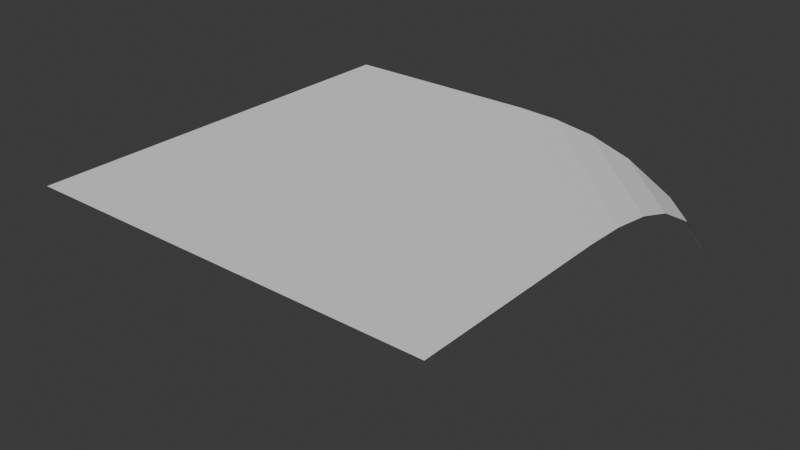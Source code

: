 # Source: Till_InnerCorner.blend  (saved by Blender 5.1.29; exported with 4.5.12 LTS)
import bpy
from mathutils import Matrix  # noqa: F401  (used for matrix-valued properties, if any)

bpy.ops.wm.read_factory_settings(use_empty=True)
scene = bpy.context.scene
scene.name = 'Scene'

# ---- collections
col_collection = bpy.data.collections.new('Collection'); scene.collection.children.link(col_collection)

# ---- world
world_world = bpy.data.worlds.new('World'); scene.world = world_world
world_world.use_nodes = True; world_world.node_tree.nodes.clear()
_N = world_world.node_tree.nodes; _L = world_world.node_tree.links
n0 = _N.new('ShaderNodeOutputWorld'); n0.name = 'World Output'; n0.location = (200, 100)
n1 = _N.new('ShaderNodeBackground'); n1.name = 'Background'; n1.location = (-200, 100)
n1.inputs[0].default_value = (0.05088, 0.05088, 0.05088, 1.0)
_L.new(n1.outputs[0], n0.inputs[0])
n0.is_active_output = True
world_world.color = (0.05088, 0.05088, 0.05088)
world_world.sun_shadow_jitter_overblur = 0.0

# ---- meshes
me_grid_002 = bpy.data.meshes.new('Grid.002')
me_grid_002.from_pydata([(-1.0, -1.0, 0.4983), (1.075, -1.0, 0.0), (0.8264, -1.0, 0.2706), (0.6005, -1.0, 0.3976), (0.4027, -1.0, 0.4596), (0.2009, -1.0, 0.4897), (-7.219e-08, -1.0, 0.4983), (1.0, -1.075, 0.0), (1.0, -0.8264, 0.2706), (1.0, -0.6005, 0.3976), (1.0, -0.4027, 0.4596), (1.0, -0.2009, 0.4897), (1.0, -1.192e-07, 0.4983), (1.0, 1.0, 0.4983), (-1.0, 1.0, 0.4983)], [], [(0, 6, 12, 13, 14), (6, 5, 11, 12), (5, 4, 10, 11), (4, 3, 9, 10), (3, 2, 8, 9), (2, 1, 7, 8)])
_uv = me_grid_002.uv_layers.new(name='UVMap')
_uv.uv.foreach_set('vector', [0.5, 0.5, 0.5, 0.5, 0.5, 0.5, 0.5, 0.5, 0.0, 0.0, 0.5, 0.5, 0.6, 0.5, 0.6, 0.5, 0.5, 0.5, 0.6, 0.5, 0.7, 0.5, 0.7, 0.5, 0.6, 0.5, 0.7, 0.5, 0.8, 0.5, 0.8, 0.5, 0.7, 0.5, 0.8, 0.5, 0.9, 0.5, 0.9, 0.5, 0.8, 0.5, 0.9, 0.5, 1.0, 0.5, 1.0, 0.5, 0.9, 0.5])
me_grid_002.update()

# ---- objects
ob_grid_001 = bpy.data.objects.new('Grid.001', me_grid_002)

# ---- transforms, parenting, visibility, modifiers, constraints
ob_grid_001.location = (0.0, 0.0, 0.0)
ob_grid_001.rotation_euler = (0.0, 0.0, 1.571)

# ---- collection membership
col_collection.objects.link(ob_grid_001)

# ---- scene / render settings (as saved in the file)
scene.frame_start = 1; scene.frame_end = 250; scene.frame_set(1)
scene.render.engine = 'BLENDER_EEVEE_NEXT'
scene.render.bake_bias = 0.0
scene.render.bake_samples = 0
scene.cycles.sampling_pattern = 'TABULATED_SOBOL'
scene.eevee.use_volume_custom_range = False
bpy.context.view_layer.update()

# ---- added for rendering (the .blend has no active camera and no usable light): camera, sun
cam_auto = bpy.data.cameras.new('AutoCamera')
cam_auto.lens = 50.0
cam_auto.sensor_width = 36.0
cam_auto.clip_end = 1000.0
ob_auto_camera = bpy.data.objects.new('AutoCamera', cam_auto)
scene.collection.objects.link(ob_auto_camera)
ob_auto_camera.location = (2.79156, -3.26729, 2.45236)
ob_auto_camera.rotation_euler = (1.09748, -7.21219e-08, 0.694738)
scene.camera = ob_auto_camera
light_auto_sun = bpy.data.lights.new('AutoSun', 'SUN')
light_auto_sun.energy = 3.0
light_auto_sun.angle = 0.0523599
ob_auto_sun = bpy.data.objects.new('AutoSun', light_auto_sun)
scene.collection.objects.link(ob_auto_sun)
ob_auto_sun.rotation_euler = (0.872665, 0.174533, 0.523599)
bpy.context.view_layer.update()

